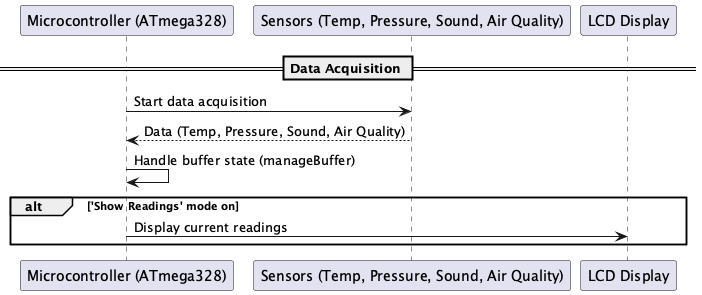

The diagram above was rendered by PlantUML. Its source (embedded in the PNG):
@startuml

== Data Acquisition ==
participant "Microcontroller (ATmega328)" as Microcontroller
participant "Sensors (Temp, Pressure, Sound, Air Quality)" as Sensors
participant "LCD Display" as LCD

Microcontroller -> Sensors: Start data acquisition
Sensors --> Microcontroller: Data (Temp, Pressure, Sound, Air Quality)
Microcontroller -> Microcontroller: Handle buffer state (manageBuffer)
alt 'Show Readings' mode on
    Microcontroller -> LCD: Display current readings
end

@enduml